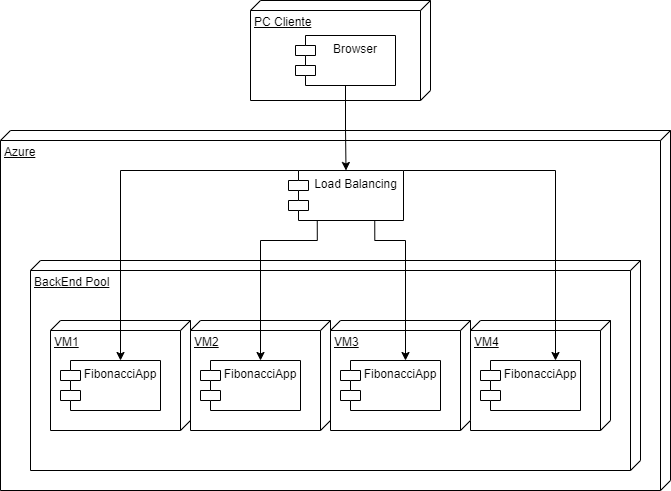

The diagram above was exported from draw.io. Its source (the exported page's mxGraphModel, read from the mxfile embedded in the PNG):
<mxGraphModel dx="702" dy="865" grid="1" gridSize="10" guides="1" tooltips="1" connect="1" arrows="1" fold="1" page="1" pageScale="1" pageWidth="850" pageHeight="1100" background="none" math="0" shadow="0">
  <root>
    <mxCell id="0" />
    <mxCell id="1" parent="0" />
    <mxCell id="taOZFOAjwfBIwYFOW9Wa-1" value="PC Cliente" style="verticalAlign=top;align=left;spacingTop=8;spacingLeft=2;spacingRight=12;shape=cube;size=10;direction=south;fontStyle=4;html=1;" vertex="1" parent="1">
      <mxGeometry x="330" y="70" width="180" height="100" as="geometry" />
    </mxCell>
    <mxCell id="taOZFOAjwfBIwYFOW9Wa-2" value="Browser" style="shape=module;align=left;spacingLeft=20;align=center;verticalAlign=top;" vertex="1" parent="1">
      <mxGeometry x="375" y="105" width="100" height="50" as="geometry" />
    </mxCell>
    <mxCell id="taOZFOAjwfBIwYFOW9Wa-3" value="Azure" style="verticalAlign=top;align=left;spacingTop=8;spacingLeft=2;spacingRight=12;shape=cube;size=10;direction=south;fontStyle=4;html=1;" vertex="1" parent="1">
      <mxGeometry x="80" y="200" width="670" height="360" as="geometry" />
    </mxCell>
    <mxCell id="taOZFOAjwfBIwYFOW9Wa-4" value="Load Balancing" style="shape=module;align=left;spacingLeft=20;align=center;verticalAlign=top;" vertex="1" parent="1">
      <mxGeometry x="368" y="240" width="115" height="50" as="geometry" />
    </mxCell>
    <mxCell id="taOZFOAjwfBIwYFOW9Wa-5" value="BackEnd Pool" style="verticalAlign=top;align=left;spacingTop=8;spacingLeft=2;spacingRight=12;shape=cube;size=10;direction=south;fontStyle=4;html=1;" vertex="1" parent="1">
      <mxGeometry x="110" y="330" width="610" height="210" as="geometry" />
    </mxCell>
    <mxCell id="taOZFOAjwfBIwYFOW9Wa-7" value="VM1" style="verticalAlign=top;align=left;spacingTop=8;spacingLeft=2;spacingRight=12;shape=cube;size=10;direction=south;fontStyle=4;html=1;" vertex="1" parent="1">
      <mxGeometry x="130" y="390" width="140" height="110" as="geometry" />
    </mxCell>
    <mxCell id="taOZFOAjwfBIwYFOW9Wa-8" value="VM2" style="verticalAlign=top;align=left;spacingTop=8;spacingLeft=2;spacingRight=12;shape=cube;size=10;direction=south;fontStyle=4;html=1;" vertex="1" parent="1">
      <mxGeometry x="270" y="390" width="140" height="110" as="geometry" />
    </mxCell>
    <mxCell id="taOZFOAjwfBIwYFOW9Wa-10" value="VM4" style="verticalAlign=top;align=left;spacingTop=8;spacingLeft=2;spacingRight=12;shape=cube;size=10;direction=south;fontStyle=4;html=1;" vertex="1" parent="1">
      <mxGeometry x="550" y="390" width="140" height="110" as="geometry" />
    </mxCell>
    <mxCell id="taOZFOAjwfBIwYFOW9Wa-11" value="VM3" style="verticalAlign=top;align=left;spacingTop=8;spacingLeft=2;spacingRight=12;shape=cube;size=10;direction=south;fontStyle=4;html=1;" vertex="1" parent="1">
      <mxGeometry x="410" y="390" width="140" height="110" as="geometry" />
    </mxCell>
    <mxCell id="taOZFOAjwfBIwYFOW9Wa-12" value="FibonacciApp" style="shape=module;align=left;spacingLeft=20;align=center;verticalAlign=top;" vertex="1" parent="1">
      <mxGeometry x="140" y="430" width="100" height="50" as="geometry" />
    </mxCell>
    <mxCell id="taOZFOAjwfBIwYFOW9Wa-13" value="FibonacciApp" style="shape=module;align=left;spacingLeft=20;align=center;verticalAlign=top;" vertex="1" parent="1">
      <mxGeometry x="280" y="430" width="100" height="50" as="geometry" />
    </mxCell>
    <mxCell id="taOZFOAjwfBIwYFOW9Wa-14" value="FibonacciApp" style="shape=module;align=left;spacingLeft=20;align=center;verticalAlign=top;" vertex="1" parent="1">
      <mxGeometry x="420" y="430" width="100" height="50" as="geometry" />
    </mxCell>
    <mxCell id="taOZFOAjwfBIwYFOW9Wa-15" value="FibonacciApp" style="shape=module;align=left;spacingLeft=20;align=center;verticalAlign=top;" vertex="1" parent="1">
      <mxGeometry x="560" y="430" width="100" height="50" as="geometry" />
    </mxCell>
    <mxCell id="taOZFOAjwfBIwYFOW9Wa-16" style="edgeStyle=orthogonalEdgeStyle;rounded=0;orthogonalLoop=1;jettySize=auto;html=1;exitX=0.5;exitY=1;exitDx=0;exitDy=0;" edge="1" parent="1" source="taOZFOAjwfBIwYFOW9Wa-2" target="taOZFOAjwfBIwYFOW9Wa-4">
      <mxGeometry relative="1" as="geometry" />
    </mxCell>
    <mxCell id="taOZFOAjwfBIwYFOW9Wa-17" style="edgeStyle=orthogonalEdgeStyle;rounded=0;orthogonalLoop=1;jettySize=auto;html=1;exitX=0;exitY=0;exitDx=10;exitDy=0;exitPerimeter=0;" edge="1" parent="1" source="taOZFOAjwfBIwYFOW9Wa-4" target="taOZFOAjwfBIwYFOW9Wa-12">
      <mxGeometry relative="1" as="geometry">
        <Array as="points">
          <mxPoint x="200" y="240" />
        </Array>
      </mxGeometry>
    </mxCell>
    <mxCell id="taOZFOAjwfBIwYFOW9Wa-18" style="edgeStyle=orthogonalEdgeStyle;rounded=0;orthogonalLoop=1;jettySize=auto;html=1;exitX=0.25;exitY=1;exitDx=0;exitDy=0;" edge="1" parent="1" source="taOZFOAjwfBIwYFOW9Wa-4" target="taOZFOAjwfBIwYFOW9Wa-13">
      <mxGeometry relative="1" as="geometry">
        <Array as="points">
          <mxPoint x="397" y="310" />
          <mxPoint x="340" y="310" />
        </Array>
      </mxGeometry>
    </mxCell>
    <mxCell id="taOZFOAjwfBIwYFOW9Wa-19" style="edgeStyle=orthogonalEdgeStyle;rounded=0;orthogonalLoop=1;jettySize=auto;html=1;exitX=0.75;exitY=1;exitDx=0;exitDy=0;" edge="1" parent="1" source="taOZFOAjwfBIwYFOW9Wa-4" target="taOZFOAjwfBIwYFOW9Wa-14">
      <mxGeometry relative="1" as="geometry">
        <Array as="points">
          <mxPoint x="454" y="310" />
          <mxPoint x="485" y="310" />
        </Array>
      </mxGeometry>
    </mxCell>
    <mxCell id="taOZFOAjwfBIwYFOW9Wa-20" style="edgeStyle=orthogonalEdgeStyle;rounded=0;orthogonalLoop=1;jettySize=auto;html=1;exitX=1;exitY=0;exitDx=0;exitDy=0;entryX=0.75;entryY=0;entryDx=0;entryDy=0;" edge="1" parent="1" source="taOZFOAjwfBIwYFOW9Wa-4" target="taOZFOAjwfBIwYFOW9Wa-15">
      <mxGeometry relative="1" as="geometry">
        <Array as="points">
          <mxPoint x="635" y="240" />
        </Array>
      </mxGeometry>
    </mxCell>
  </root>
</mxGraphModel>